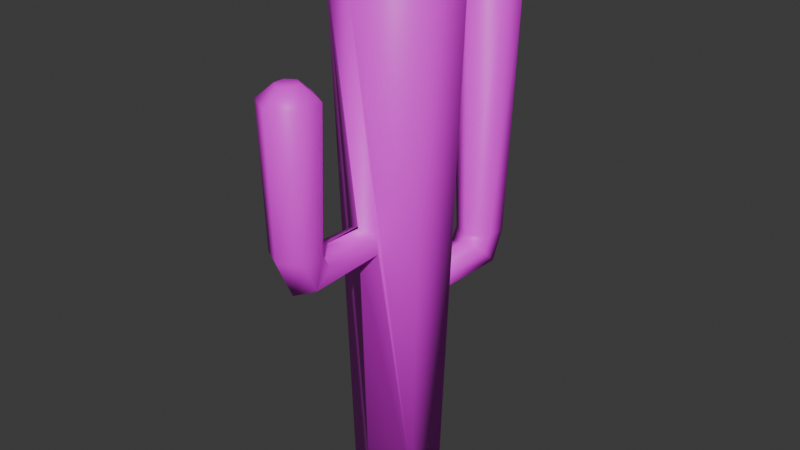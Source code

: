 # Source: Cactus.blend  (saved by Blender 4.2.66; exported with 4.5.12 LTS)
import bpy
from mathutils import Matrix  # noqa: F401  (used for matrix-valued properties, if any)

bpy.ops.wm.read_factory_settings(use_empty=True)
scene = bpy.context.scene
scene.name = 'Scene'

# ---- collections
col_collection = bpy.data.collections.new('Collection'); scene.collection.children.link(col_collection)
col_collection_2 = bpy.data.collections.new('Collection 2'); scene.collection.children.link(col_collection_2)

# ---- images (referenced by path relative to the original .blend; pixels are not part of the script)
import os
ASSET_DIR = os.environ.get("B2B_ASSET_DIR", "")  # directory of the original .blend (textures are referenced by path, not embedded)
HERE = os.path.dirname(os.path.abspath(__file__))  # packed textures are extracted next to this script under _unpacked/

def load_image(name, relpath, width, height, colorspace="sRGB"):
    """Load a texture the original file referenced (path relative to the .blend, or extracted next to this script)."""
    p = next((c for c in (os.path.join(HERE, relpath), os.path.join(ASSET_DIR, relpath)) if relpath and os.path.exists(c)), "")
    if p:
        img = bpy.data.images.load(p, check_existing=True)
        img.name = name
    else:  # same state as the original file: an image datablock whose file is absent (Cycles renders it pink)
        img = bpy.data.images.new(name, width, height)
        img.source = "FILE"
        img.filepath = "//" + (relpath or name)
    img.colorspace_settings.name = colorspace
    return img
img_cactus_gimp_png = load_image('Cactus_Gimp.png', 'Cactus_Gimp.png', 1024, 1024, 'sRGB')

# ---- materials (node trees are filled in below, after node groups)
mat_cactus = bpy.data.materials.new('Cactus')

# ---- material node trees
mat_cactus.use_nodes = True; mat_cactus.node_tree.nodes.clear()
_N = mat_cactus.node_tree.nodes; _L = mat_cactus.node_tree.links
n0 = _N.new('ShaderNodeBsdfPrincipled'); n0.name = 'Principled BSDF'; n0.location = (10, 300)
n1 = _N.new('ShaderNodeOutputMaterial'); n1.name = 'Material Output'; n1.location = (300, 300)
n2 = _N.new('ShaderNodeTexImage'); n2.name = 'Image Texture'; n2.location = (-280, 275)
n2.image = img_cactus_gimp_png
_L.new(n0.outputs[0], n1.inputs[0])
_L.new(n2.outputs[0], n0.inputs[0])
n1.is_active_output = True

# ---- world
world_world = bpy.data.worlds.new('World'); scene.world = world_world
world_world.use_nodes = True; world_world.node_tree.nodes.clear()
_N = world_world.node_tree.nodes; _L = world_world.node_tree.links
n0 = _N.new('ShaderNodeOutputWorld'); n0.name = 'World Output'; n0.location = (300, 300)
n1 = _N.new('ShaderNodeBackground'); n1.name = 'Background'; n1.location = (10, 300)
n1.inputs[0].default_value = (0.05088, 0.05088, 0.05088, 1.0)
_L.new(n1.outputs[0], n0.inputs[0])
n0.is_active_output = True
world_world.color = (0.05088, 0.05088, 0.05088)
world_world.sun_shadow_jitter_overblur = 0.0

# ---- meshes
me_circle = bpy.data.meshes.new('Circle')
me_circle.from_pydata([(-0.01247, 0.3312, 1.435), (-0.1394, 0.3312, 1.655), (-0.01247, 0.3312, 1.728), (0.1145, 0.3312, 1.655), (0.1145, 0.3312, 1.508), (0.0, 0.3602, 0.0), (-0.312, 0.1801, 0.0), (-0.312, -0.1801, 0.0), (0.0, -0.3602, 0.0), (0.312, -0.1801, 0.0), (0.312, 0.1801, 0.0), (0.0, 0.1989, 4.433), (0.0, 0.4943, 4.178), (-0.4281, 0.2471, 4.178), (-0.1723, 0.09947, 4.433), (-0.4281, -0.2471, 4.178), (-0.1723, -0.09947, 4.433), (0.0, -0.4943, 4.178), (0.0, -0.1989, 4.433), (0.4281, -0.2471, 4.178), (0.1723, -0.09947, 4.433), (0.4281, 0.2471, 4.178), (0.1723, 0.09947, 4.433), (0.1181, -0.3615, 2.165), (-0.01247, -0.4295, 2.383), (0.0, -0.4365, 2.376), (0.1192, -0.3655, 2.311), (-0.1432, -0.3517, 2.311), (-0.01247, -0.4202, 2.093), (-0.1423, -0.3475, 2.165), (0.0, -0.4276, 2.098), (-0.1394, 0.3312, 1.604), (-0.1395, 0.3328, 1.655), (0.1155, 0.3466, 1.655), (0.0, 0.4155, 1.721), (-0.01247, 0.4085, 1.728), (0.0, 0.4065, 1.442), (-0.01247, 0.3991, 1.436), (0.1151, 0.3422, 1.508), (-0.134, 0.3312, 1.505), (-0.01247, -1.267, 2.429), (0.156, -1.169, 2.429), (0.156, -0.975, 2.429), (-0.01247, -0.8777, 2.429), (-0.1809, -0.975, 2.429), (-0.1809, -1.169, 2.429), (-0.01247, -1.163, 3.669), (-0.01247, -1.298, 3.552), (0.1834, -1.185, 3.552), (0.06637, -1.118, 3.669), (0.1834, -0.9591, 3.552), (0.06637, -1.027, 3.669), (-0.01247, -0.846, 3.552), (-0.01247, -0.9812, 3.669), (-0.2083, -0.9591, 3.552), (-0.09131, -1.027, 3.669), (-0.2083, -1.185, 3.552), (-0.09131, -1.118, 3.669), (0.156, -1.049, 2.176), (-0.01247, -1.118, 2.108), (0.156, -0.9115, 2.314), (-0.01247, -0.8427, 2.383), (-0.1809, -0.9115, 2.314), (-0.1809, -1.049, 2.176), (-0.01247, 1.303, 1.774), (-0.1809, 1.206, 1.774), (-0.1809, 1.011, 1.774), (-0.01247, 0.9138, 1.774), (0.156, 1.011, 1.774), (0.156, 1.206, 1.774), (-0.01247, 1.216, 3.978), (-0.01247, 1.375, 3.84), (-0.2436, 1.242, 3.84), (-0.1055, 1.162, 3.978), (-0.2436, 0.9749, 3.84), (-0.1055, 1.055, 3.978), (-0.01247, 0.8415, 3.84), (-0.01247, 1.001, 3.978), (0.2186, 0.9749, 3.84), (0.08055, 1.055, 3.978), (0.2186, 1.242, 3.84), (0.08055, 1.162, 3.978), (-0.1809, 1.085, 1.521), (-0.01247, 1.154, 1.452), (-0.1809, 0.9476, 1.658), (-0.01247, 0.8789, 1.727), (0.156, 0.9476, 1.658), (0.156, 1.085, 1.521), (-0.1394, 0.3312, 1.508), (-0.01247, 0.3312, 1.435), (-0.1394, 0.3312, 1.655), (-0.01247, 0.3312, 1.728), (0.1145, 0.3312, 1.655), (0.1145, 0.3312, 1.508)], [], [(6, 5, 10, 9, 8, 7), (10, 5, 36, 38, 33, 34, 12, 21), (7, 8, 30, 28, 29, 27, 24, 25, 17, 15), (8, 9, 19, 17, 25, 26, 23, 30), (14, 16, 18, 20, 22, 11), (6, 7, 15, 13), (9, 10, 21, 19), (14, 11, 12, 13), (16, 14, 13, 15), (18, 16, 15, 17), (20, 18, 17, 19), (22, 20, 19, 21), (11, 22, 21, 12), (5, 6, 13, 12, 34, 35, 32, 31, 39, 37, 36), (32, 1, 31), (33, 3, 2, 35, 34), (37, 0, 4, 38, 36), (38, 4, 3, 33), (31, 1, 2, 3, 4, 0, 39), (35, 2, 1, 32), (39, 0, 37), (41, 40, 59, 58), (45, 40, 47, 56), (42, 43, 52, 50), (43, 44, 54, 52), (49, 51, 53, 55, 57, 46), (41, 42, 50, 48), (44, 45, 56, 54), (49, 46, 47, 48), (51, 49, 48, 50), (53, 51, 50, 52), (55, 53, 52, 54), (57, 55, 54, 56), (46, 57, 56, 47), (40, 41, 48, 47), (26, 25, 61, 60), (40, 45, 63, 59), (44, 43, 61, 62), (42, 41, 58, 60), (45, 44, 62, 63), (43, 42, 60, 61), (23, 26, 60, 58), (65, 64, 83, 82), (69, 64, 71, 80), (66, 67, 76, 74), (67, 68, 78, 76), (73, 75, 77, 79, 81, 70), (65, 66, 74, 72), (68, 69, 80, 78), (73, 70, 71, 72), (75, 73, 72, 74), (77, 75, 74, 76), (79, 77, 76, 78), (81, 79, 78, 80), (70, 81, 80, 71), (64, 65, 72, 71), (87, 86, 92, 93), (64, 69, 87, 83), (68, 67, 85, 86), (66, 65, 82, 84), (69, 68, 86, 87), (67, 66, 84, 85), (88, 89, 93, 92, 91, 90), (85, 84, 90, 91), (82, 83, 89, 88), (83, 87, 93, 89), (86, 85, 91, 92), (84, 82, 88, 90), (24, 27, 62, 61), (27, 29, 63, 62), (29, 28, 59, 63), (30, 23, 58, 59)])
me_circle.polygons.foreach_set('use_smooth', [True] * 72)
_uv = me_circle.uv_layers.new(name='UVMap')
_uv.uv.foreach_set('vector', [0.1929, 0.8053, 0.2533, 0.7704, 0.3137, 0.8053, 0.3137, 0.8751, 0.2533, 0.91, 0.1929, 0.8751, 0.006238, 0.001752, 0.4927, 0.004227, 0.4927, 0.2823, 0.4705, 0.2949, 0.4704, 0.3231, 0.4927, 0.3362, 0.4973, 0.9992, -0.0006422, 1.001, 0.004664, 0.00321, 0.4924, 0.002582, 0.4924, 0.4059, 0.4901, 0.4048, 0.4651, 0.4182, 0.4649, 0.4463, 0.4901, 0.4606, 0.4924, 0.4593, 0.4986, 0.9962, 0.004065, 0.9996, 0.003347, 0.001141, 0.4942, 0.00177, 0.4964, 0.9994, 0.000247, 0.9992, 0.003347, 0.4577, 0.02625, 0.4448, 0.02604, 0.4168, 0.003347, 0.4043, 0.2594, 0.6692, 0.2594, 0.7077, 0.2261, 0.7269, 0.1927, 0.7077, 0.1927, 0.6692, 0.2261, 0.6499, 0.003214, 0.004946, 0.4982, 0.001846, 0.4931, 0.9965, 0.0037, 0.998, 0.009448, 0.001063, 0.4945, 0.004163, 0.4965, 0.9988, 0.008839, 0.9973, 0.4956, 0.6291, 0.001609, 0.6374, 0.0009728, 0.463, 0.4965, 0.4632, 0.493, 0.6605, 0.007633, 0.6667, 0.002752, 0.4328, 0.4961, 0.429, 0.4894, 0.6414, 0.006404, 0.6458, 0.0005379, 0.434, 0.4918, 0.4421, 0.4962, 0.7226, 0.001931, 0.7306, 0.0008651, 0.6626, 0.495, 0.6573, 0.4963, 0.7903, 0.003355, 0.7911, 0.003657, 0.5958, 0.4943, 0.5948, 0.4948, 0.7578, 0.0006795, 0.7527, 0.002416, 0.4978, 0.4976, 0.5026, 0.006886, 0.002575, 0.4965, 0.001696, 0.493, 0.998, 0.0006849, 0.9961, 0.006886, 0.318, 0.00917, 0.3193, 0.03245, 0.3055, 0.03243, 0.2961, 0.03143, 0.2781, 0.00917, 0.2658, 0.006886, 0.2668, 0.6935, 0.7944, 0.6938, 0.7944, 0.6935, 0.8043, 0.234, 0.8103, 0.237, 0.8105, 0.237, 0.835, 0.222, 0.835, 0.2207, 0.8326, 0.2384, 0.8338, 0.2516, 0.8338, 0.2516, 0.8584, 0.2495, 0.8585, 0.237, 0.8362, 0.6959, 0.8227, 0.6938, 0.8228, 0.6938, 0.7944, 0.6968, 0.7944, 0.05589, 0.4991, 0.05589, 0.4891, 0.08047, 0.475, 0.1051, 0.4891, 0.1051, 0.5175, 0.08047, 0.5317, 0.05695, 0.5181, 0.222, 0.835, 0.237, 0.835, 0.237, 0.8596, 0.2367, 0.8596, 0.2516, 0.8103, 0.2516, 0.8338, 0.2384, 0.8338, 0.001011, 0.7045, 0.4981, 0.6973, 0.4994, 0.8879, -3.058e-05, 0.8979, 0.4958, 0.9964, 0.0007032, 0.9961, 0.002678, 0.6572, 0.4948, 0.6604, 0.4955, 1.001, 0.002819, 0.9975, 0.001417, 0.7221, 0.4969, 0.7208, 0.00278, 0.8846, 0.4893, 0.8876, 0.4955, 0.6307, 0.002963, 0.6276, 0.3084, 0.7357, 0.3084, 0.7986, 0.2539, 0.8301, 0.1994, 0.7986, 0.1994, 0.7357, 0.2539, 0.7042, 0.4986, 0.9964, 0.001398, 0.9999, 0.002215, 0.7197, 0.495, 0.7208, 0.4929, 0.9989, 0.0006159, 0.9975, 0.0003264, 0.6723, 0.4914, 0.6737, 0.4934, 0.6136, 0.004878, 0.6204, 0.006678, 0.4303, 0.4925, 0.4327, 0.4942, 0.7364, 0.003012, 0.74, 0.009136, 0.4899, 0.49, 0.4888, 0.494, 0.7695, 0.004071, 0.7592, 0.002786, 0.5242, 0.496, 0.5189, 0.4942, 0.6319, 0.004019, 0.6521, 0.005937, 0.4441, 0.4935, 0.4423, 0.493, 0.6558, 0.001205, 0.6614, 0.007454, 0.4159, 0.4953, 0.4122, 0.4941, 0.5501, 0.005426, 0.5669, 0.004377, 0.3512, 0.4944, 0.3595, 0.005473, 0.289, 0.4943, 0.2997, 0.4958, 0.9982, 0.00543, 0.9967, 0.003455, 0.756, 0.4971, 0.765, 0.4986, 0.8604, 0.003455, 0.862, 0.002609, 0.681, 0.4966, 0.6817, 0.4959, 0.8875, 0.00334, 0.9003, 0.002284, 0.7116, 0.4961, 0.7142, 0.4941, 0.7958, 0.0024, 0.8025, 0.001179, 0.8056, 0.4991, 0.7988, 0.5, 0.8912, 0.0005792, 0.8964, 0.003743, 0.6484, 0.4995, 0.6489, 0.5007, 0.8389, 0.001329, 0.8419, 0.02409, 0.7783, 0.09131, 0.7767, 0.04767, 0.8564, 2.449e-08, 0.8104, 0.003628, 0.6567, 0.4954, 0.6599, 0.4975, 0.7796, 0.001972, 0.7899, 0.004709, 0.4392, 0.4944, 0.4406, 0.4937, 0.6151, 0.001928, 0.62, 0.4987, 0.8555, 0.004325, 0.8547, 0.005908, 0.4544, 0.4973, 0.4552, 0.4929, 0.8359, 0.003243, 0.8353, 0.003243, 0.435, 0.4932, 0.4356, 0.4947, 0.8245, 0.005895, 0.8251, 0.003837, 0.4248, 0.4947, 0.4242, 0.2697, 0.8155, 0.2697, 0.8363, 0.2517, 0.8467, 0.2337, 0.8363, 0.2337, 0.8155, 0.2517, 0.8051, 0.4954, 0.8209, 0.004206, 0.82, 0.005394, 0.4197, 0.4964, 0.4207, 0.4958, 0.7834, 0.003857, 0.7829, 0.00183, 0.3826, 0.4984, 0.3832, 0.4943, 0.7849, 0.001032, 0.7939, -0.00137, 0.6257, 0.497, 0.6226, 0.4939, 0.9135, 0.00493, 0.9151, -0.003028, 0.6639, 0.4917, 0.6639, 0.4972, 0.7409, 0.003758, 0.7374, -0.0001412, 0.4765, 0.4966, 0.4758, 0.4954, 0.705, 0.004696, 0.7067, 0.003446, 0.5414, 0.4984, 0.5372, 0.4968, 0.7417, 0.0002138, 0.737, 0.0002029, 0.5412, 0.4962, 0.5365, 0.4939, 0.7715, 0.0002368, 0.7722, -0.002127, 0.5742, 0.4964, 0.5764, 0.4949, 0.8607, 0.00973, 0.8607, 0.003749, 0.4604, 0.4982, 0.4604, 0.002443, 0.524, 0.4945, 0.5248, 0.4961, 0.6637, 0.002587, 0.6699, 0.003759, 0.4393, 0.4947, 0.4366, 0.4954, 0.6158, 0.004516, 0.6182, 0.4031, 0.8079, 0.4357, 0.8074, 0.4357, 0.8162, 0.4031, 0.8299, 0.003047, 0.4969, 0.4958, 0.4938, 0.4953, 0.5853, 0.001035, 0.5849, 0.003471, 0.503, 0.4955, 0.5082, 0.4957, 0.6676, 0.005468, 0.6645, 0.4295, 0.6819, 0.4622, 0.6824, 0.4622, 0.7043, 0.4295, 0.6907, 0.2207, 0.8528, 0.1961, 0.867, 0.1715, 0.8528, 0.1715, 0.8244, 0.1961, 0.8103, 0.2207, 0.8244, 0.004531, 0.7279, 0.4929, 0.7292, 0.4942, 0.835, 0.004531, 0.834, 0.4944, 0.6833, 0.004634, 0.6965, 0.004588, 0.5372, 0.4928, 0.5371, 0.004636, 0.5604, 0.4953, 0.5624, 0.4952, 0.7124, 0.004682, 0.7197, 0.3316, 0.8092, 0.3642, 0.8225, 0.3642, 0.9285, 0.3396, 0.9286, 0.4938, 0.6924, 0.002485, 0.7013, 0.00535, 0.5554, 0.4939, 0.5552, 0.0009553, 0.7685, 0.4976, 0.7691, 0.4967, 0.8527, 0.0006668, 0.8485, 0.4969, 0.7862, 0.003532, 0.7901, 0.005703, 0.6542, 0.4943, 0.6607, 0.005393, 0.6218, 0.4978, 0.6222, 0.4971, 0.754, 0.004975, 0.7579, 0.001447, 0.7103, 0.4969, 0.711, 0.4989, 0.8363, 0.001447, 0.844])
me_circle.materials.append(mat_cactus)
me_circle.update()

# ---- objects
ob_cactus = bpy.data.objects.new('Cactus', me_circle)

# ---- transforms, parenting, visibility, modifiers, constraints
ob_cactus.location = (0.0, 0.0, 0.0)

# ---- collection membership
col_collection.objects.link(ob_cactus)

# ---- scene / render settings (as saved in the file)
scene.frame_start = 1; scene.frame_end = 250; scene.frame_set(1)
scene.render.engine = 'BLENDER_EEVEE_NEXT'
bpy.context.view_layer.update()

# ---- added for rendering (the .blend has no active camera and no usable light): camera, sun
cam_auto = bpy.data.cameras.new('AutoCamera')
cam_auto.lens = 50.0
cam_auto.sensor_width = 36.0
cam_auto.clip_end = 1000.0
ob_auto_camera = bpy.data.objects.new('AutoCamera', cam_auto)
scene.collection.objects.link(ob_auto_camera)
ob_auto_camera.location = (4.85501, -5.7876, 6.10066)
ob_auto_camera.rotation_euler = (1.09748, -7.21219e-08, 0.694738)
scene.camera = ob_auto_camera
light_auto_sun = bpy.data.lights.new('AutoSun', 'SUN')
light_auto_sun.energy = 3.0
light_auto_sun.angle = 0.0523599
ob_auto_sun = bpy.data.objects.new('AutoSun', light_auto_sun)
scene.collection.objects.link(ob_auto_sun)
ob_auto_sun.rotation_euler = (0.872665, 0.174533, 0.523599)
bpy.context.view_layer.update()
